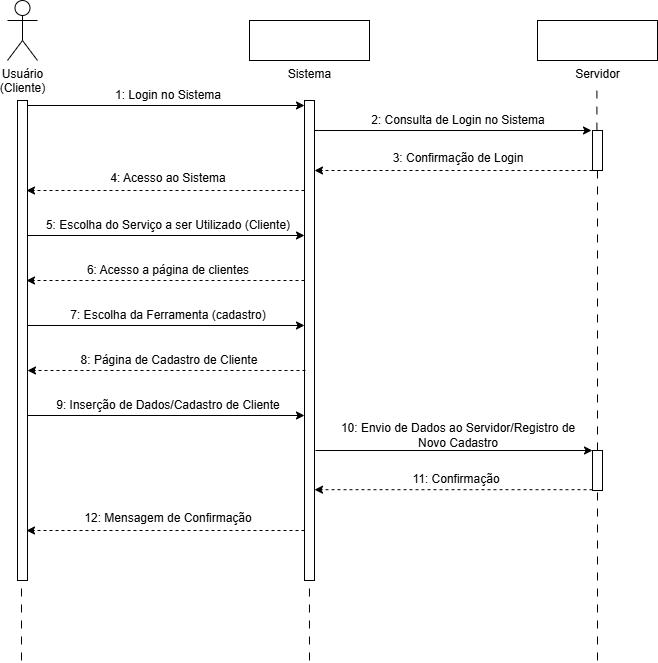

The diagram above was exported from draw.io. Its source (the exported page's mxGraphModel, read from the mxfile embedded in the PNG):
<mxGraphModel dx="782" dy="399" grid="1" gridSize="10" guides="1" tooltips="1" connect="1" arrows="1" fold="1" page="1" pageScale="1" pageWidth="827" pageHeight="1169" math="0" shadow="0">
  <root>
    <mxCell id="0" />
    <mxCell id="1" parent="0" />
    <mxCell id="N-S9QHUdzf9JaEzhO3If-1" parent="1" style="shape=umlActor;verticalLabelPosition=bottom;verticalAlign=top;html=1;outlineConnect=0;" value="Usuário&lt;div&gt;(Cliente)&lt;/div&gt;" vertex="1">
      <mxGeometry height="60" width="30" x="100" y="60" as="geometry" />
    </mxCell>
    <mxCell id="N-S9QHUdzf9JaEzhO3If-7" parent="1" style="verticalLabelPosition=bottom;verticalAlign=top;html=1;shape=mxgraph.basic.rect;fillColor2=none;strokeWidth=1;size=20;indent=5;" value="Sistema" vertex="1">
      <mxGeometry height="40" width="120" x="342" y="80" as="geometry" />
    </mxCell>
    <mxCell id="N-S9QHUdzf9JaEzhO3If-8" parent="1" style="verticalLabelPosition=bottom;verticalAlign=top;html=1;shape=mxgraph.basic.rect;fillColor2=none;strokeWidth=1;size=20;indent=5;" value="Servidor" vertex="1">
      <mxGeometry height="40" width="120" x="630" y="80" as="geometry" />
    </mxCell>
    <mxCell id="N-S9QHUdzf9JaEzhO3If-12" edge="1" parent="1" source="N-S9QHUdzf9JaEzhO3If-15" style="endArrow=none;html=1;rounded=0;dashed=1;dashPattern=8 8;" value="">
      <mxGeometry height="50" relative="1" width="50" as="geometry">
        <mxPoint x="114.41" y="460" as="sourcePoint" />
        <mxPoint x="114.41" y="160" as="targetPoint" />
      </mxGeometry>
    </mxCell>
    <mxCell id="N-S9QHUdzf9JaEzhO3If-14" edge="1" parent="1" source="N-S9QHUdzf9JaEzhO3If-22" style="endArrow=none;html=1;rounded=0;dashed=1;dashPattern=8 8;" value="">
      <mxGeometry height="50" relative="1" width="50" as="geometry">
        <mxPoint x="689.4100000000001" y="450" as="sourcePoint" />
        <mxPoint x="689.4100000000001" y="150" as="targetPoint" />
      </mxGeometry>
    </mxCell>
    <mxCell id="N-S9QHUdzf9JaEzhO3If-16" edge="1" parent="1" style="endArrow=none;html=1;rounded=0;dashed=1;dashPattern=8 8;" target="N-S9QHUdzf9JaEzhO3If-15" value="">
      <mxGeometry height="50" relative="1" width="50" as="geometry">
        <mxPoint x="114" y="720" as="sourcePoint" />
        <mxPoint x="114.41" y="160" as="targetPoint" />
      </mxGeometry>
    </mxCell>
    <mxCell id="N-S9QHUdzf9JaEzhO3If-15" parent="1" style="html=1;points=[[0,0,0,0,5],[0,1,0,0,-5],[1,0,0,0,5],[1,1,0,0,-5]];perimeter=orthogonalPerimeter;outlineConnect=0;targetShapes=umlLifeline;portConstraint=eastwest;newEdgeStyle={&quot;curved&quot;:0,&quot;rounded&quot;:0};" value="" vertex="1">
      <mxGeometry height="480" width="10" x="110" y="160" as="geometry" />
    </mxCell>
    <mxCell id="N-S9QHUdzf9JaEzhO3If-19" parent="1" style="text;html=1;whiteSpace=wrap;strokeColor=none;fillColor=none;align=center;verticalAlign=middle;rounded=0;" value="1: Login no Sistema" vertex="1">
      <mxGeometry height="30" width="142" x="190" y="140" as="geometry" />
    </mxCell>
    <mxCell id="N-S9QHUdzf9JaEzhO3If-21" edge="1" parent="1" style="endArrow=none;html=1;rounded=0;dashed=1;dashPattern=8 8;" value="">
      <mxGeometry height="50" relative="1" width="50" as="geometry">
        <mxPoint x="402" y="720" as="sourcePoint" />
        <mxPoint x="401.5800000000001" y="160" as="targetPoint" />
      </mxGeometry>
    </mxCell>
    <mxCell id="N-S9QHUdzf9JaEzhO3If-20" parent="1" style="html=1;points=[[0,0,0,0,5],[0,1,0,0,-5],[1,0,0,0,5],[1,1,0,0,-5]];perimeter=orthogonalPerimeter;outlineConnect=0;targetShapes=umlLifeline;portConstraint=eastwest;newEdgeStyle={&quot;curved&quot;:0,&quot;rounded&quot;:0};" value="" vertex="1">
      <mxGeometry height="480" width="10" x="397" y="160" as="geometry" />
    </mxCell>
    <mxCell id="N-S9QHUdzf9JaEzhO3If-17" edge="1" parent="1" source="N-S9QHUdzf9JaEzhO3If-15" style="endArrow=classic;html=1;rounded=0;entryX=0;entryY=0;entryDx=0;entryDy=5;entryPerimeter=0;" target="N-S9QHUdzf9JaEzhO3If-20" value="">
      <mxGeometry height="50" relative="1" width="50" as="geometry">
        <mxPoint x="170" y="160" as="sourcePoint" />
        <mxPoint x="380" y="160" as="targetPoint" />
      </mxGeometry>
    </mxCell>
    <mxCell id="N-S9QHUdzf9JaEzhO3If-23" edge="1" parent="1" source="N-S9QHUdzf9JaEzhO3If-44" style="endArrow=none;html=1;rounded=0;dashed=1;dashPattern=8 8;" target="N-S9QHUdzf9JaEzhO3If-22" value="">
      <mxGeometry height="50" relative="1" width="50" as="geometry">
        <mxPoint x="689" y="680" as="sourcePoint" />
        <mxPoint x="689.4100000000001" y="150" as="targetPoint" />
      </mxGeometry>
    </mxCell>
    <mxCell id="N-S9QHUdzf9JaEzhO3If-22" parent="1" style="html=1;points=[[0,0,0,0,5],[0,1,0,0,-5],[1,0,0,0,5],[1,1,0,0,-5]];perimeter=orthogonalPerimeter;outlineConnect=0;targetShapes=umlLifeline;portConstraint=eastwest;newEdgeStyle={&quot;curved&quot;:0,&quot;rounded&quot;:0};" value="" vertex="1">
      <mxGeometry height="40" width="10" x="685" y="190" as="geometry" />
    </mxCell>
    <mxCell id="N-S9QHUdzf9JaEzhO3If-24" edge="1" parent="1" style="endArrow=classic;html=1;rounded=0;entryX=0;entryY=0;entryDx=0;entryDy=5;entryPerimeter=0;" value="">
      <mxGeometry height="50" relative="1" width="50" as="geometry">
        <mxPoint x="407" y="190" as="sourcePoint" />
        <mxPoint x="684" y="190" as="targetPoint" />
      </mxGeometry>
    </mxCell>
    <mxCell id="N-S9QHUdzf9JaEzhO3If-25" edge="1" parent="1" style="endArrow=classic;html=1;rounded=0;dashed=1;" value="">
      <mxGeometry height="50" relative="1" width="50" as="geometry">
        <mxPoint x="685" y="230" as="sourcePoint" />
        <mxPoint x="407" y="230" as="targetPoint" />
      </mxGeometry>
    </mxCell>
    <mxCell id="N-S9QHUdzf9JaEzhO3If-26" parent="1" style="text;html=1;whiteSpace=wrap;strokeColor=none;fillColor=none;align=center;verticalAlign=middle;rounded=0;" value="2: Consulta de Login no Sistema" vertex="1">
      <mxGeometry height="20" width="182" x="460" y="170" as="geometry" />
    </mxCell>
    <mxCell id="N-S9QHUdzf9JaEzhO3If-27" parent="1" style="text;html=1;whiteSpace=wrap;strokeColor=none;fillColor=none;align=center;verticalAlign=middle;rounded=0;" value="3: Confirmação de Login" vertex="1">
      <mxGeometry height="15" width="182" x="460" y="210" as="geometry" />
    </mxCell>
    <mxCell id="N-S9QHUdzf9JaEzhO3If-28" edge="1" parent="1" style="endArrow=classic;html=1;rounded=0;dashed=1;" value="">
      <mxGeometry height="50" relative="1" width="50" as="geometry">
        <mxPoint x="397" y="250" as="sourcePoint" />
        <mxPoint x="119" y="250" as="targetPoint" />
      </mxGeometry>
    </mxCell>
    <mxCell id="N-S9QHUdzf9JaEzhO3If-29" parent="1" style="text;html=1;whiteSpace=wrap;strokeColor=none;fillColor=none;align=center;verticalAlign=middle;rounded=0;" value="4: Acesso ao Sistema" vertex="1">
      <mxGeometry height="15" width="182" x="170" y="230" as="geometry" />
    </mxCell>
    <mxCell id="N-S9QHUdzf9JaEzhO3If-30" parent="1" style="text;html=1;whiteSpace=wrap;strokeColor=none;fillColor=none;align=center;verticalAlign=middle;rounded=0;" value="5: Escolha do Serviço a ser Utilizado (Cliente)" vertex="1">
      <mxGeometry height="30" width="250" x="136" y="270" as="geometry" />
    </mxCell>
    <mxCell id="N-S9QHUdzf9JaEzhO3If-31" edge="1" parent="1" style="endArrow=classic;html=1;rounded=0;entryX=0;entryY=0;entryDx=0;entryDy=5;entryPerimeter=0;" value="">
      <mxGeometry height="50" relative="1" width="50" as="geometry">
        <mxPoint x="120" y="295" as="sourcePoint" />
        <mxPoint x="397" y="295" as="targetPoint" />
      </mxGeometry>
    </mxCell>
    <mxCell id="N-S9QHUdzf9JaEzhO3If-32" edge="1" parent="1" style="endArrow=classic;html=1;rounded=0;dashed=1;" value="">
      <mxGeometry height="50" relative="1" width="50" as="geometry">
        <mxPoint x="397" y="340" as="sourcePoint" />
        <mxPoint x="119" y="340" as="targetPoint" />
      </mxGeometry>
    </mxCell>
    <mxCell id="N-S9QHUdzf9JaEzhO3If-33" parent="1" style="text;html=1;whiteSpace=wrap;strokeColor=none;fillColor=none;align=center;verticalAlign=middle;rounded=0;" value="6: Acesso a página de clientes" vertex="1">
      <mxGeometry height="20" width="182" x="170" y="320" as="geometry" />
    </mxCell>
    <mxCell id="N-S9QHUdzf9JaEzhO3If-34" parent="1" style="text;html=1;whiteSpace=wrap;strokeColor=none;fillColor=none;align=center;verticalAlign=middle;rounded=0;" value="7: Escolha da Ferramenta (cadastro)" vertex="1">
      <mxGeometry height="30" width="250" x="136" y="360" as="geometry" />
    </mxCell>
    <mxCell id="N-S9QHUdzf9JaEzhO3If-35" edge="1" parent="1" style="endArrow=classic;html=1;rounded=0;entryX=0;entryY=0;entryDx=0;entryDy=5;entryPerimeter=0;" value="">
      <mxGeometry height="50" relative="1" width="50" as="geometry">
        <mxPoint x="120" y="385" as="sourcePoint" />
        <mxPoint x="397" y="385" as="targetPoint" />
      </mxGeometry>
    </mxCell>
    <mxCell id="N-S9QHUdzf9JaEzhO3If-36" edge="1" parent="1" style="endArrow=classic;html=1;rounded=0;dashed=1;" value="">
      <mxGeometry height="50" relative="1" width="50" as="geometry">
        <mxPoint x="398" y="430" as="sourcePoint" />
        <mxPoint x="120" y="430" as="targetPoint" />
      </mxGeometry>
    </mxCell>
    <mxCell id="N-S9QHUdzf9JaEzhO3If-37" parent="1" style="text;html=1;whiteSpace=wrap;strokeColor=none;fillColor=none;align=center;verticalAlign=middle;rounded=0;" value="8: Página de Cadastro de Cliente" vertex="1">
      <mxGeometry height="20" width="182" x="171" y="410" as="geometry" />
    </mxCell>
    <mxCell id="N-S9QHUdzf9JaEzhO3If-38" parent="1" style="text;html=1;whiteSpace=wrap;strokeColor=none;fillColor=none;align=center;verticalAlign=middle;rounded=0;" value="9: Inserção de Dados/Cadastro de Cliente" vertex="1">
      <mxGeometry height="30" width="250" x="136" y="450" as="geometry" />
    </mxCell>
    <mxCell id="N-S9QHUdzf9JaEzhO3If-39" edge="1" parent="1" style="endArrow=classic;html=1;rounded=0;entryX=0;entryY=0;entryDx=0;entryDy=5;entryPerimeter=0;" value="">
      <mxGeometry height="50" relative="1" width="50" as="geometry">
        <mxPoint x="120" y="475" as="sourcePoint" />
        <mxPoint x="397" y="475" as="targetPoint" />
      </mxGeometry>
    </mxCell>
    <mxCell id="N-S9QHUdzf9JaEzhO3If-42" parent="1" style="text;html=1;whiteSpace=wrap;strokeColor=none;fillColor=none;align=center;verticalAlign=middle;rounded=0;" value="10: Envio de Dados ao Servidor/Registro de Novo Cadastro" vertex="1">
      <mxGeometry height="30" width="250" x="426" y="480" as="geometry" />
    </mxCell>
    <mxCell id="N-S9QHUdzf9JaEzhO3If-43" edge="1" parent="1" style="endArrow=classic;html=1;rounded=0;entryX=0;entryY=0;entryDx=0;entryDy=5;entryPerimeter=0;" value="">
      <mxGeometry height="50" relative="1" width="50" as="geometry">
        <mxPoint x="408" y="510" as="sourcePoint" />
        <mxPoint x="685" y="510" as="targetPoint" />
      </mxGeometry>
    </mxCell>
    <mxCell id="N-S9QHUdzf9JaEzhO3If-45" edge="1" parent="1" style="endArrow=none;html=1;rounded=0;dashed=1;dashPattern=8 8;" target="N-S9QHUdzf9JaEzhO3If-44" value="">
      <mxGeometry height="50" relative="1" width="50" as="geometry">
        <mxPoint x="690" y="720" as="sourcePoint" />
        <mxPoint x="689" y="230" as="targetPoint" />
      </mxGeometry>
    </mxCell>
    <mxCell id="N-S9QHUdzf9JaEzhO3If-44" parent="1" style="html=1;points=[[0,0,0,0,5],[0,1,0,0,-5],[1,0,0,0,5],[1,1,0,0,-5]];perimeter=orthogonalPerimeter;outlineConnect=0;targetShapes=umlLifeline;portConstraint=eastwest;newEdgeStyle={&quot;curved&quot;:0,&quot;rounded&quot;:0};" value="" vertex="1">
      <mxGeometry height="40" width="10" x="685" y="510" as="geometry" />
    </mxCell>
    <mxCell id="N-S9QHUdzf9JaEzhO3If-46" edge="1" parent="1" style="endArrow=classic;html=1;rounded=0;dashed=1;" value="">
      <mxGeometry height="50" relative="1" width="50" as="geometry">
        <mxPoint x="685" y="549.2" as="sourcePoint" />
        <mxPoint x="407" y="549.2" as="targetPoint" />
      </mxGeometry>
    </mxCell>
    <mxCell id="N-S9QHUdzf9JaEzhO3If-47" parent="1" style="text;html=1;whiteSpace=wrap;strokeColor=none;fillColor=none;align=center;verticalAlign=middle;rounded=0;" value="11: Confirmação" vertex="1">
      <mxGeometry height="20" width="182" x="458" y="529.2" as="geometry" />
    </mxCell>
    <mxCell id="N-S9QHUdzf9JaEzhO3If-49" parent="1" style="text;html=1;whiteSpace=wrap;strokeColor=none;fillColor=none;align=center;verticalAlign=middle;rounded=0;" value="12: Mensagem de Confirmação" vertex="1">
      <mxGeometry height="15" width="182" x="170" y="570" as="geometry" />
    </mxCell>
    <mxCell id="N-S9QHUdzf9JaEzhO3If-50" edge="1" parent="1" style="endArrow=classic;html=1;rounded=0;dashed=1;" value="">
      <mxGeometry height="50" relative="1" width="50" as="geometry">
        <mxPoint x="397" y="590" as="sourcePoint" />
        <mxPoint x="119" y="590" as="targetPoint" />
      </mxGeometry>
    </mxCell>
  </root>
</mxGraphModel>